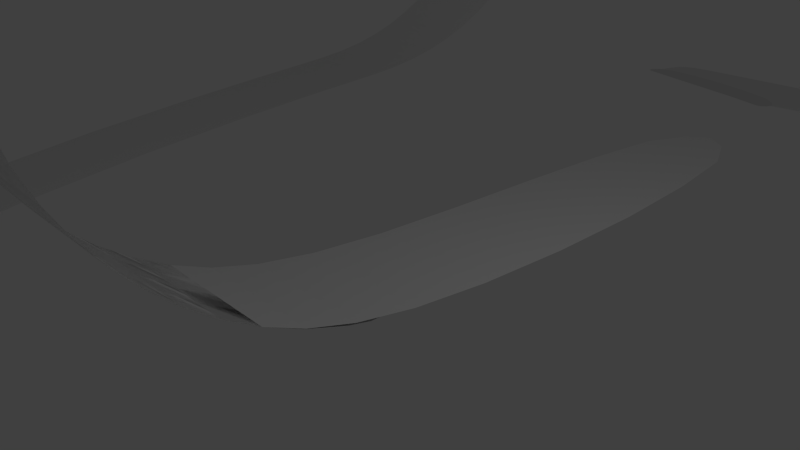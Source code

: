 # Source: testtrack.blend  (saved by Blender 2.76.0; exported with 4.5.12 LTS)
import bpy
from mathutils import Matrix  # noqa: F401  (used for matrix-valued properties, if any)

bpy.ops.wm.read_factory_settings(use_empty=True)
scene = bpy.context.scene
scene.name = 'Scene'

# ---- collections
col_collection_1 = bpy.data.collections.new('Collection 1'); scene.collection.children.link(col_collection_1)

# ---- world
world_world = bpy.data.worlds.new('World'); scene.world = world_world
world_world.color = (0.05088, 0.05088, 0.05088)
world_world.use_sun_shadow = False
world_world.sun_shadow_jitter_overblur = 0.0
world_world.cycles.sampling_method = 'MANUAL'
world_world.cycles.sample_map_resolution = 256

# ---- cameras
cam_camera = bpy.data.cameras.new('Camera')
cam_camera.clip_end = 100.0
cam_camera.lens = 35.0
cam_camera.sensor_width = 32.0
cam_camera.sensor_height = 18.0
cam_camera.ortho_scale = 7.314
cam_camera.dof.focus_distance = 0.0
cam_camera.dof.aperture_fstop = 128.0

# ---- lights
light_lamp = bpy.data.lights.new('Lamp', 'POINT')
light_lamp.transmission_factor = 0.0
light_lamp.cutoff_distance = 30.0
light_lamp.energy = 100.0
light_lamp.shadow_buffer_clip_start = 1.001
light_lamp.shadow_soft_size = 0.1
light_lamp.shadow_maximum_resolution = 0.006
light_lamp.use_absolute_resolution = True
light_lamp.cycles.use_multiple_importance_sampling = False

# ---- meshes
me_plane = bpy.data.meshes.new('Plane')
me_plane.from_pydata([(-0.8827, -0.04138, -0.4618), (1.117, -0.04138, -0.4618), (-0.5737, 8.205, -0.4021), (1.426, 8.205, -0.4021), (-1.597, -2.156, -0.125), (0.4025, -2.156, -0.125), (-2.488, -3.374, 0.8069), (-0.4877, -3.374, 0.8069), (-3.458, -3.994, 2.282), (-1.458, -3.994, 2.282), (-4.348, -3.809, 4.537), (-2.348, -3.809, 4.537), (-0.8827, -0.04138, -0.4618), (1.117, -0.04138, -0.4618), (-1.597, -2.156, -0.125), (0.4025, -2.156, -0.125), (-2.488, -3.374, 0.8069), (-0.4877, -3.374, 0.8069), (-3.458, -3.994, 2.282), (-1.458, -3.994, 2.282), (-4.348, -3.809, 4.537), (-2.348, -3.809, 4.537), (-5.102, -2.716, 6.751), (-3.102, -2.716, 6.751), (-5.711, -0.3676, 8.393), (-3.711, -0.3676, 8.393), (-5.386, 2.581, 8.803), (-3.387, 2.546, 8.8), (-7.711, 4.839, -0.7035), (-9.71, 4.909, -0.7263), (-6.925, 6.941, -0.4602), (-8.924, 7.011, -0.483), (-6.001, 8.171, 0.4224), (-8.0, 8.241, 0.3996), (-5.024, 8.828, 1.877), (-7.023, 8.898, 1.855), (-4.163, 8.72, 4.148), (-6.161, 8.79, 4.126), (-3.47, 7.71, 6.421), (-5.468, 7.78, 6.398), (-2.96, 5.423, 8.18), (-4.959, 5.493, 8.157), (-7.161, -8.51, -1.454), (-8.952, -9.4, -1.477), (0.2187, -11.49, -1.941), (-0.3375, -13.41, -1.964), (8.229, -10.9, -1.941), (9.717, -12.24, -1.964), (12.88, -2.175, -1.941), (14.85, -2.491, -1.964), (11.4, 8.256, -1.941), (13.07, 9.353, -1.964), (3.375, 14.66, -1.941), (3.433, 16.66, -1.964), (1.111, 15.0, -1.941), (0.3999, 16.87, -1.964), (-0.3644, 14.37, -1.73), (-1.706, 15.58, -1.587), (-1.121, 13.15, -1.389), (-2.675, 13.49, -0.9693), (-0.9319, 12.24, -1.06), (-2.907, 12.37, -0.6332), (-0.002358, 10.44, -0.5544), (-2.197, 9.663, -0.1506), (1.378, 9.001, 0.1715), (-1.517, 8.859, 0.415)], [], [(0, 1, 3, 2), (1, 0, 4, 5), (5, 4, 6, 7), (7, 6, 8, 9), (9, 8, 10, 11), (13, 12, 14, 15), (15, 14, 16, 17), (17, 16, 18, 19), (19, 18, 20, 21), (21, 20, 22, 23), (23, 22, 24, 25), (25, 24, 26, 27), (29, 28, 30, 31), (31, 30, 32, 33), (33, 32, 34, 35), (35, 34, 36, 37), (37, 36, 38, 39), (39, 38, 40, 41), (28, 29, 43, 42), (42, 43, 45, 44), (44, 45, 47, 46), (46, 47, 49, 48), (48, 49, 51, 50), (50, 51, 53, 52), (52, 53, 55, 54), (54, 55, 57, 56), (56, 57, 59, 58), (58, 59, 61, 60), (60, 61, 63, 62), (62, 63, 65, 64), (41, 40, 27, 26)])
me_plane.use_remesh_preserve_volume = False
me_plane.use_remesh_preserve_attributes = False
me_plane.use_mirror_vertex_groups = False
me_plane.update()

# ---- objects
ob_plane = bpy.data.objects.new('Plane', me_plane)
ob_lamp = bpy.data.objects.new('Lamp', light_lamp)
ob_camera = bpy.data.objects.new('Camera', cam_camera)

# ---- transforms, parenting, visibility, modifiers, constraints
ob_plane.location = (0.0, 0.0, 0.0)
ob_plane.lineart.crease_threshold = 0.0
_m = ob_plane.modifiers.new('Subsurf', 'SUBSURF')
_m.uv_smooth = 'PRESERVE_CORNERS'
_m.quality = 2
_m.levels = 2
_m.show_only_control_edges = False
ob_lamp.location = (4.076, 1.005, 5.904)
ob_lamp.rotation_euler = (0.6503, 0.05522, 1.866)
ob_lamp.lock_rotations_4d = False
ob_lamp.empty_display_type = 'ARROWS'
ob_lamp.color = (0.0, 0.0, 0.0, 0.0)
ob_lamp.lineart.crease_threshold = 0.0
ob_camera.location = (7.481, -6.508, 5.344)
ob_camera.rotation_euler = (1.109, 0.01082, 0.8149)
ob_camera.lock_rotations_4d = False
ob_camera.empty_display_type = 'ARROWS'
ob_camera.color = (0.0, 0.0, 0.0, 0.0)
ob_camera.display_type = 'WIRE'
ob_camera.lineart.crease_threshold = 0.0

# ---- collection membership
col_collection_1.objects.link(ob_plane)
col_collection_1.objects.link(ob_lamp)
col_collection_1.objects.link(ob_camera)

# ---- scene / render settings (as saved in the file)
scene.camera = ob_camera
scene.frame_start = 1; scene.frame_end = 250; scene.frame_set(1)
scene.render.engine = 'BLENDER_EEVEE_NEXT'
scene.render.resolution_percentage = 50
scene.render.dither_intensity = 0.0
scene.cycles.use_denoising = False
scene.cycles.samples = 10
scene.cycles.sampling_pattern = 'TABULATED_SOBOL'
scene.cycles.light_sampling_threshold = 0.0
scene.cycles.use_adaptive_sampling = False
scene.cycles.use_light_tree = False
scene.cycles.blur_glossy = 0.0
scene.cycles.pixel_filter_type = 'GAUSSIAN'
scene.cycles.sample_clamp_indirect = 0.0
scene.view_settings.view_transform = 'Standard'
bpy.context.view_layer.update()
